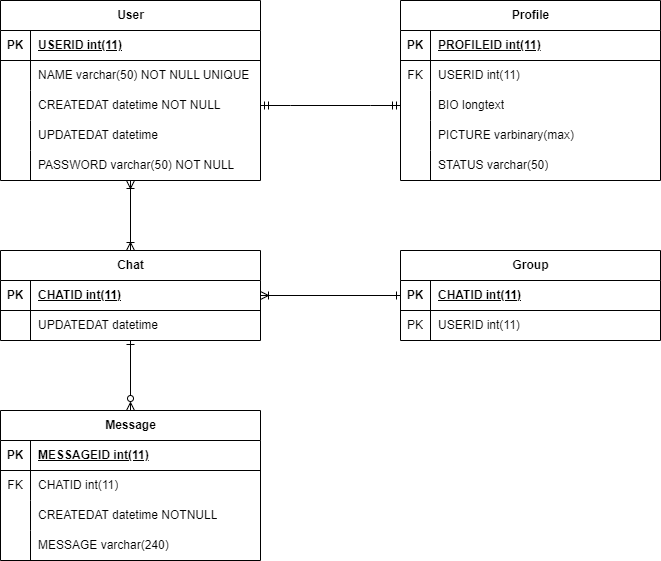

The diagram above was exported from draw.io. Its source (the exported page's mxGraphModel, read from the mxfile embedded in the PNG):
<mxGraphModel dx="1050" dy="587" grid="1" gridSize="10" guides="1" tooltips="1" connect="0" arrows="1" fold="1" page="1" pageScale="1" pageWidth="850" pageHeight="1100" background="#ffffff" math="0" shadow="0" extFonts="Permanent Marker^https://fonts.googleapis.com/css?family=Permanent+Marker">
  <root>
    <mxCell id="0" />
    <mxCell id="1" parent="0" />
    <mxCell id="Lqu6brre2ZVitz-guy1G-4" value="User" style="shape=table;startSize=30;container=1;collapsible=1;childLayout=tableLayout;fixedRows=1;rowLines=0;fontStyle=1;align=center;resizeLast=1;html=1;" parent="1" vertex="1">
      <mxGeometry x="80" y="80" width="260" height="180" as="geometry" />
    </mxCell>
    <mxCell id="Lqu6brre2ZVitz-guy1G-5" value="" style="shape=tableRow;horizontal=0;startSize=0;swimlaneHead=0;swimlaneBody=0;fillColor=none;collapsible=0;dropTarget=0;points=[[0,0.5],[1,0.5]];portConstraint=eastwest;top=0;left=0;right=0;bottom=1;" parent="Lqu6brre2ZVitz-guy1G-4" vertex="1">
      <mxGeometry y="30" width="260" height="30" as="geometry" />
    </mxCell>
    <mxCell id="Lqu6brre2ZVitz-guy1G-6" value="PK" style="shape=partialRectangle;connectable=0;fillColor=none;top=0;left=0;bottom=0;right=0;fontStyle=1;overflow=hidden;whiteSpace=wrap;html=1;" parent="Lqu6brre2ZVitz-guy1G-5" vertex="1">
      <mxGeometry width="30" height="30" as="geometry">
        <mxRectangle width="30" height="30" as="alternateBounds" />
      </mxGeometry>
    </mxCell>
    <mxCell id="Lqu6brre2ZVitz-guy1G-7" value="USERID int(11)" style="shape=partialRectangle;connectable=0;fillColor=none;top=0;left=0;bottom=0;right=0;align=left;spacingLeft=6;fontStyle=5;overflow=hidden;whiteSpace=wrap;html=1;" parent="Lqu6brre2ZVitz-guy1G-5" vertex="1">
      <mxGeometry x="30" width="230" height="30" as="geometry">
        <mxRectangle width="230" height="30" as="alternateBounds" />
      </mxGeometry>
    </mxCell>
    <mxCell id="Lqu6brre2ZVitz-guy1G-8" value="" style="shape=tableRow;horizontal=0;startSize=0;swimlaneHead=0;swimlaneBody=0;fillColor=none;collapsible=0;dropTarget=0;points=[[0,0.5],[1,0.5]];portConstraint=eastwest;top=0;left=0;right=0;bottom=0;" parent="Lqu6brre2ZVitz-guy1G-4" vertex="1">
      <mxGeometry y="60" width="260" height="30" as="geometry" />
    </mxCell>
    <mxCell id="Lqu6brre2ZVitz-guy1G-9" value="" style="shape=partialRectangle;connectable=0;fillColor=none;top=0;left=0;bottom=0;right=0;editable=1;overflow=hidden;whiteSpace=wrap;html=1;" parent="Lqu6brre2ZVitz-guy1G-8" vertex="1">
      <mxGeometry width="30" height="30" as="geometry">
        <mxRectangle width="30" height="30" as="alternateBounds" />
      </mxGeometry>
    </mxCell>
    <mxCell id="Lqu6brre2ZVitz-guy1G-10" value="NAME varchar(50) NOT NULL UNIQUE" style="shape=partialRectangle;connectable=0;fillColor=none;top=0;left=0;bottom=0;right=0;align=left;spacingLeft=6;overflow=hidden;whiteSpace=wrap;html=1;" parent="Lqu6brre2ZVitz-guy1G-8" vertex="1">
      <mxGeometry x="30" width="230" height="30" as="geometry">
        <mxRectangle width="230" height="30" as="alternateBounds" />
      </mxGeometry>
    </mxCell>
    <mxCell id="Lqu6brre2ZVitz-guy1G-11" value="" style="shape=tableRow;horizontal=0;startSize=0;swimlaneHead=0;swimlaneBody=0;fillColor=none;collapsible=0;dropTarget=0;points=[[0,0.5],[1,0.5]];portConstraint=eastwest;top=0;left=0;right=0;bottom=0;" parent="Lqu6brre2ZVitz-guy1G-4" vertex="1">
      <mxGeometry y="90" width="260" height="30" as="geometry" />
    </mxCell>
    <mxCell id="Lqu6brre2ZVitz-guy1G-12" value="" style="shape=partialRectangle;connectable=0;fillColor=none;top=0;left=0;bottom=0;right=0;editable=1;overflow=hidden;whiteSpace=wrap;html=1;" parent="Lqu6brre2ZVitz-guy1G-11" vertex="1">
      <mxGeometry width="30" height="30" as="geometry">
        <mxRectangle width="30" height="30" as="alternateBounds" />
      </mxGeometry>
    </mxCell>
    <mxCell id="Lqu6brre2ZVitz-guy1G-13" value="CREATEDAT datetime NOT NULL" style="shape=partialRectangle;connectable=0;fillColor=none;top=0;left=0;bottom=0;right=0;align=left;spacingLeft=6;overflow=hidden;whiteSpace=wrap;html=1;" parent="Lqu6brre2ZVitz-guy1G-11" vertex="1">
      <mxGeometry x="30" width="230" height="30" as="geometry">
        <mxRectangle width="230" height="30" as="alternateBounds" />
      </mxGeometry>
    </mxCell>
    <mxCell id="Lqu6brre2ZVitz-guy1G-46" value="" style="shape=tableRow;horizontal=0;startSize=0;swimlaneHead=0;swimlaneBody=0;fillColor=none;collapsible=0;dropTarget=0;points=[[0,0.5],[1,0.5]];portConstraint=eastwest;top=0;left=0;right=0;bottom=0;" parent="Lqu6brre2ZVitz-guy1G-4" vertex="1">
      <mxGeometry y="120" width="260" height="30" as="geometry" />
    </mxCell>
    <mxCell id="Lqu6brre2ZVitz-guy1G-47" value="" style="shape=partialRectangle;connectable=0;fillColor=none;top=0;left=0;bottom=0;right=0;editable=1;overflow=hidden;whiteSpace=wrap;html=1;" parent="Lqu6brre2ZVitz-guy1G-46" vertex="1">
      <mxGeometry width="30" height="30" as="geometry">
        <mxRectangle width="30" height="30" as="alternateBounds" />
      </mxGeometry>
    </mxCell>
    <mxCell id="Lqu6brre2ZVitz-guy1G-48" value="UPDATEDAT datetime" style="shape=partialRectangle;connectable=0;fillColor=none;top=0;left=0;bottom=0;right=0;align=left;spacingLeft=6;overflow=hidden;whiteSpace=wrap;html=1;" parent="Lqu6brre2ZVitz-guy1G-46" vertex="1">
      <mxGeometry x="30" width="230" height="30" as="geometry">
        <mxRectangle width="230" height="30" as="alternateBounds" />
      </mxGeometry>
    </mxCell>
    <mxCell id="Lqu6brre2ZVitz-guy1G-14" value="" style="shape=tableRow;horizontal=0;startSize=0;swimlaneHead=0;swimlaneBody=0;fillColor=none;collapsible=0;dropTarget=0;points=[[0,0.5],[1,0.5]];portConstraint=eastwest;top=0;left=0;right=0;bottom=0;" parent="Lqu6brre2ZVitz-guy1G-4" vertex="1">
      <mxGeometry y="150" width="260" height="30" as="geometry" />
    </mxCell>
    <mxCell id="Lqu6brre2ZVitz-guy1G-15" value="" style="shape=partialRectangle;connectable=0;fillColor=none;top=0;left=0;bottom=0;right=0;editable=1;overflow=hidden;whiteSpace=wrap;html=1;" parent="Lqu6brre2ZVitz-guy1G-14" vertex="1">
      <mxGeometry width="30" height="30" as="geometry">
        <mxRectangle width="30" height="30" as="alternateBounds" />
      </mxGeometry>
    </mxCell>
    <mxCell id="Lqu6brre2ZVitz-guy1G-16" value="PASSWORD varchar(50) NOT NULL" style="shape=partialRectangle;connectable=0;fillColor=none;top=0;left=0;bottom=0;right=0;align=left;spacingLeft=6;overflow=hidden;whiteSpace=wrap;html=1;" parent="Lqu6brre2ZVitz-guy1G-14" vertex="1">
      <mxGeometry x="30" width="230" height="30" as="geometry">
        <mxRectangle width="230" height="30" as="alternateBounds" />
      </mxGeometry>
    </mxCell>
    <mxCell id="Lqu6brre2ZVitz-guy1G-50" value="Profile" style="shape=table;startSize=30;container=1;collapsible=1;childLayout=tableLayout;fixedRows=1;rowLines=0;fontStyle=1;align=center;resizeLast=1;html=1;" parent="1" vertex="1">
      <mxGeometry x="480" y="80" width="260" height="180" as="geometry" />
    </mxCell>
    <mxCell id="Lqu6brre2ZVitz-guy1G-51" value="" style="shape=tableRow;horizontal=0;startSize=0;swimlaneHead=0;swimlaneBody=0;fillColor=none;collapsible=0;dropTarget=0;points=[[0,0.5],[1,0.5]];portConstraint=eastwest;top=0;left=0;right=0;bottom=1;" parent="Lqu6brre2ZVitz-guy1G-50" vertex="1">
      <mxGeometry y="30" width="260" height="30" as="geometry" />
    </mxCell>
    <mxCell id="Lqu6brre2ZVitz-guy1G-52" value="PK" style="shape=partialRectangle;connectable=0;fillColor=none;top=0;left=0;bottom=0;right=0;fontStyle=1;overflow=hidden;whiteSpace=wrap;html=1;" parent="Lqu6brre2ZVitz-guy1G-51" vertex="1">
      <mxGeometry width="30" height="30" as="geometry">
        <mxRectangle width="30" height="30" as="alternateBounds" />
      </mxGeometry>
    </mxCell>
    <mxCell id="Lqu6brre2ZVitz-guy1G-53" value="PROFILEID int(11)" style="shape=partialRectangle;connectable=0;fillColor=none;top=0;left=0;bottom=0;right=0;align=left;spacingLeft=6;fontStyle=5;overflow=hidden;whiteSpace=wrap;html=1;" parent="Lqu6brre2ZVitz-guy1G-51" vertex="1">
      <mxGeometry x="30" width="230" height="30" as="geometry">
        <mxRectangle width="230" height="30" as="alternateBounds" />
      </mxGeometry>
    </mxCell>
    <mxCell id="Lqu6brre2ZVitz-guy1G-54" value="" style="shape=tableRow;horizontal=0;startSize=0;swimlaneHead=0;swimlaneBody=0;fillColor=none;collapsible=0;dropTarget=0;points=[[0,0.5],[1,0.5]];portConstraint=eastwest;top=0;left=0;right=0;bottom=0;" parent="Lqu6brre2ZVitz-guy1G-50" vertex="1">
      <mxGeometry y="60" width="260" height="30" as="geometry" />
    </mxCell>
    <mxCell id="Lqu6brre2ZVitz-guy1G-55" value="FK&lt;br&gt;" style="shape=partialRectangle;connectable=0;fillColor=none;top=0;left=0;bottom=0;right=0;editable=1;overflow=hidden;whiteSpace=wrap;html=1;" parent="Lqu6brre2ZVitz-guy1G-54" vertex="1">
      <mxGeometry width="30" height="30" as="geometry">
        <mxRectangle width="30" height="30" as="alternateBounds" />
      </mxGeometry>
    </mxCell>
    <mxCell id="Lqu6brre2ZVitz-guy1G-56" value="USERID int(11)" style="shape=partialRectangle;connectable=0;fillColor=none;top=0;left=0;bottom=0;right=0;align=left;spacingLeft=6;overflow=hidden;whiteSpace=wrap;html=1;" parent="Lqu6brre2ZVitz-guy1G-54" vertex="1">
      <mxGeometry x="30" width="230" height="30" as="geometry">
        <mxRectangle width="230" height="30" as="alternateBounds" />
      </mxGeometry>
    </mxCell>
    <mxCell id="Lqu6brre2ZVitz-guy1G-57" value="" style="shape=tableRow;horizontal=0;startSize=0;swimlaneHead=0;swimlaneBody=0;fillColor=none;collapsible=0;dropTarget=0;points=[[0,0.5],[1,0.5]];portConstraint=eastwest;top=0;left=0;right=0;bottom=0;" parent="Lqu6brre2ZVitz-guy1G-50" vertex="1">
      <mxGeometry y="90" width="260" height="30" as="geometry" />
    </mxCell>
    <mxCell id="Lqu6brre2ZVitz-guy1G-58" value="" style="shape=partialRectangle;connectable=0;fillColor=none;top=0;left=0;bottom=0;right=0;editable=1;overflow=hidden;whiteSpace=wrap;html=1;" parent="Lqu6brre2ZVitz-guy1G-57" vertex="1">
      <mxGeometry width="30" height="30" as="geometry">
        <mxRectangle width="30" height="30" as="alternateBounds" />
      </mxGeometry>
    </mxCell>
    <mxCell id="Lqu6brre2ZVitz-guy1G-59" value="BIO longtext" style="shape=partialRectangle;connectable=0;fillColor=none;top=0;left=0;bottom=0;right=0;align=left;spacingLeft=6;overflow=hidden;whiteSpace=wrap;html=1;" parent="Lqu6brre2ZVitz-guy1G-57" vertex="1">
      <mxGeometry x="30" width="230" height="30" as="geometry">
        <mxRectangle width="230" height="30" as="alternateBounds" />
      </mxGeometry>
    </mxCell>
    <mxCell id="Lqu6brre2ZVitz-guy1G-60" value="" style="shape=tableRow;horizontal=0;startSize=0;swimlaneHead=0;swimlaneBody=0;fillColor=none;collapsible=0;dropTarget=0;points=[[0,0.5],[1,0.5]];portConstraint=eastwest;top=0;left=0;right=0;bottom=0;" parent="Lqu6brre2ZVitz-guy1G-50" vertex="1">
      <mxGeometry y="120" width="260" height="30" as="geometry" />
    </mxCell>
    <mxCell id="Lqu6brre2ZVitz-guy1G-61" value="" style="shape=partialRectangle;connectable=0;fillColor=none;top=0;left=0;bottom=0;right=0;editable=1;overflow=hidden;whiteSpace=wrap;html=1;" parent="Lqu6brre2ZVitz-guy1G-60" vertex="1">
      <mxGeometry width="30" height="30" as="geometry">
        <mxRectangle width="30" height="30" as="alternateBounds" />
      </mxGeometry>
    </mxCell>
    <mxCell id="Lqu6brre2ZVitz-guy1G-62" value="PICTURE varbinary(max)" style="shape=partialRectangle;connectable=0;fillColor=none;top=0;left=0;bottom=0;right=0;align=left;spacingLeft=6;overflow=hidden;whiteSpace=wrap;html=1;" parent="Lqu6brre2ZVitz-guy1G-60" vertex="1">
      <mxGeometry x="30" width="230" height="30" as="geometry">
        <mxRectangle width="230" height="30" as="alternateBounds" />
      </mxGeometry>
    </mxCell>
    <mxCell id="Lqu6brre2ZVitz-guy1G-63" value="" style="shape=tableRow;horizontal=0;startSize=0;swimlaneHead=0;swimlaneBody=0;fillColor=none;collapsible=0;dropTarget=0;points=[[0,0.5],[1,0.5]];portConstraint=eastwest;top=0;left=0;right=0;bottom=0;" parent="Lqu6brre2ZVitz-guy1G-50" vertex="1">
      <mxGeometry y="150" width="260" height="30" as="geometry" />
    </mxCell>
    <mxCell id="Lqu6brre2ZVitz-guy1G-64" value="" style="shape=partialRectangle;connectable=0;fillColor=none;top=0;left=0;bottom=0;right=0;editable=1;overflow=hidden;whiteSpace=wrap;html=1;" parent="Lqu6brre2ZVitz-guy1G-63" vertex="1">
      <mxGeometry width="30" height="30" as="geometry">
        <mxRectangle width="30" height="30" as="alternateBounds" />
      </mxGeometry>
    </mxCell>
    <mxCell id="Lqu6brre2ZVitz-guy1G-65" value="STATUS varchar(50)" style="shape=partialRectangle;connectable=0;fillColor=none;top=0;left=0;bottom=0;right=0;align=left;spacingLeft=6;overflow=hidden;whiteSpace=wrap;html=1;" parent="Lqu6brre2ZVitz-guy1G-63" vertex="1">
      <mxGeometry x="30" width="230" height="30" as="geometry">
        <mxRectangle width="230" height="30" as="alternateBounds" />
      </mxGeometry>
    </mxCell>
    <mxCell id="Lqu6brre2ZVitz-guy1G-67" value="Chat" style="shape=table;startSize=30;container=1;collapsible=1;childLayout=tableLayout;fixedRows=1;rowLines=0;fontStyle=1;align=center;resizeLast=1;html=1;" parent="1" vertex="1">
      <mxGeometry x="80" y="330" width="260" height="90" as="geometry" />
    </mxCell>
    <mxCell id="Lqu6brre2ZVitz-guy1G-68" value="" style="shape=tableRow;horizontal=0;startSize=0;swimlaneHead=0;swimlaneBody=0;fillColor=none;collapsible=0;dropTarget=0;points=[[0,0.5],[1,0.5]];portConstraint=eastwest;top=0;left=0;right=0;bottom=1;" parent="Lqu6brre2ZVitz-guy1G-67" vertex="1">
      <mxGeometry y="30" width="260" height="30" as="geometry" />
    </mxCell>
    <mxCell id="Lqu6brre2ZVitz-guy1G-69" value="PK" style="shape=partialRectangle;connectable=0;fillColor=none;top=0;left=0;bottom=0;right=0;fontStyle=1;overflow=hidden;whiteSpace=wrap;html=1;" parent="Lqu6brre2ZVitz-guy1G-68" vertex="1">
      <mxGeometry width="30" height="30" as="geometry">
        <mxRectangle width="30" height="30" as="alternateBounds" />
      </mxGeometry>
    </mxCell>
    <mxCell id="Lqu6brre2ZVitz-guy1G-70" value="CHATID int(11)" style="shape=partialRectangle;connectable=0;fillColor=none;top=0;left=0;bottom=0;right=0;align=left;spacingLeft=6;fontStyle=5;overflow=hidden;whiteSpace=wrap;html=1;" parent="Lqu6brre2ZVitz-guy1G-68" vertex="1">
      <mxGeometry x="30" width="230" height="30" as="geometry">
        <mxRectangle width="230" height="30" as="alternateBounds" />
      </mxGeometry>
    </mxCell>
    <mxCell id="Lqu6brre2ZVitz-guy1G-71" value="" style="shape=tableRow;horizontal=0;startSize=0;swimlaneHead=0;swimlaneBody=0;fillColor=none;collapsible=0;dropTarget=0;points=[[0,0.5],[1,0.5]];portConstraint=eastwest;top=0;left=0;right=0;bottom=0;" parent="Lqu6brre2ZVitz-guy1G-67" vertex="1">
      <mxGeometry y="60" width="260" height="30" as="geometry" />
    </mxCell>
    <mxCell id="Lqu6brre2ZVitz-guy1G-72" value="" style="shape=partialRectangle;connectable=0;fillColor=none;top=0;left=0;bottom=0;right=0;editable=1;overflow=hidden;whiteSpace=wrap;html=1;" parent="Lqu6brre2ZVitz-guy1G-71" vertex="1">
      <mxGeometry width="30" height="30" as="geometry">
        <mxRectangle width="30" height="30" as="alternateBounds" />
      </mxGeometry>
    </mxCell>
    <mxCell id="Lqu6brre2ZVitz-guy1G-73" value="UPDATEDAT datetime" style="shape=partialRectangle;connectable=0;fillColor=none;top=0;left=0;bottom=0;right=0;align=left;spacingLeft=6;overflow=hidden;whiteSpace=wrap;html=1;" parent="Lqu6brre2ZVitz-guy1G-71" vertex="1">
      <mxGeometry x="30" width="230" height="30" as="geometry">
        <mxRectangle width="230" height="30" as="alternateBounds" />
      </mxGeometry>
    </mxCell>
    <mxCell id="Lqu6brre2ZVitz-guy1G-83" value="Group" style="shape=table;startSize=30;container=1;collapsible=1;childLayout=tableLayout;fixedRows=1;rowLines=0;fontStyle=1;align=center;resizeLast=1;html=1;" parent="1" vertex="1">
      <mxGeometry x="480" y="330" width="260" height="90" as="geometry" />
    </mxCell>
    <mxCell id="Lqu6brre2ZVitz-guy1G-84" value="" style="shape=tableRow;horizontal=0;startSize=0;swimlaneHead=0;swimlaneBody=0;fillColor=none;collapsible=0;dropTarget=0;points=[[0,0.5],[1,0.5]];portConstraint=eastwest;top=0;left=0;right=0;bottom=1;" parent="Lqu6brre2ZVitz-guy1G-83" vertex="1">
      <mxGeometry y="30" width="260" height="30" as="geometry" />
    </mxCell>
    <mxCell id="Lqu6brre2ZVitz-guy1G-85" value="PK" style="shape=partialRectangle;connectable=0;fillColor=none;top=0;left=0;bottom=0;right=0;fontStyle=1;overflow=hidden;whiteSpace=wrap;html=1;" parent="Lqu6brre2ZVitz-guy1G-84" vertex="1">
      <mxGeometry width="30" height="30" as="geometry">
        <mxRectangle width="30" height="30" as="alternateBounds" />
      </mxGeometry>
    </mxCell>
    <mxCell id="Lqu6brre2ZVitz-guy1G-86" value="CHATID int(11)" style="shape=partialRectangle;connectable=0;fillColor=none;top=0;left=0;bottom=0;right=0;align=left;spacingLeft=6;fontStyle=5;overflow=hidden;whiteSpace=wrap;html=1;" parent="Lqu6brre2ZVitz-guy1G-84" vertex="1">
      <mxGeometry x="30" width="230" height="30" as="geometry">
        <mxRectangle width="230" height="30" as="alternateBounds" />
      </mxGeometry>
    </mxCell>
    <mxCell id="Lqu6brre2ZVitz-guy1G-87" value="" style="shape=tableRow;horizontal=0;startSize=0;swimlaneHead=0;swimlaneBody=0;fillColor=none;collapsible=0;dropTarget=0;points=[[0,0.5],[1,0.5]];portConstraint=eastwest;top=0;left=0;right=0;bottom=0;" parent="Lqu6brre2ZVitz-guy1G-83" vertex="1">
      <mxGeometry y="60" width="260" height="30" as="geometry" />
    </mxCell>
    <mxCell id="Lqu6brre2ZVitz-guy1G-88" value="PK" style="shape=partialRectangle;connectable=0;fillColor=none;top=0;left=0;bottom=0;right=0;editable=1;overflow=hidden;whiteSpace=wrap;html=1;" parent="Lqu6brre2ZVitz-guy1G-87" vertex="1">
      <mxGeometry width="30" height="30" as="geometry">
        <mxRectangle width="30" height="30" as="alternateBounds" />
      </mxGeometry>
    </mxCell>
    <mxCell id="Lqu6brre2ZVitz-guy1G-89" value="USERID int(11)" style="shape=partialRectangle;connectable=0;fillColor=none;top=0;left=0;bottom=0;right=0;align=left;spacingLeft=6;overflow=hidden;whiteSpace=wrap;html=1;" parent="Lqu6brre2ZVitz-guy1G-87" vertex="1">
      <mxGeometry x="30" width="230" height="30" as="geometry">
        <mxRectangle width="230" height="30" as="alternateBounds" />
      </mxGeometry>
    </mxCell>
    <mxCell id="Lqu6brre2ZVitz-guy1G-99" value="Message" style="shape=table;startSize=30;container=1;collapsible=1;childLayout=tableLayout;fixedRows=1;rowLines=0;fontStyle=1;align=center;resizeLast=1;html=1;" parent="1" vertex="1">
      <mxGeometry x="80" y="490" width="260" height="150" as="geometry" />
    </mxCell>
    <mxCell id="Lqu6brre2ZVitz-guy1G-100" value="" style="shape=tableRow;horizontal=0;startSize=0;swimlaneHead=0;swimlaneBody=0;fillColor=none;collapsible=0;dropTarget=0;points=[[0,0.5],[1,0.5]];portConstraint=eastwest;top=0;left=0;right=0;bottom=1;" parent="Lqu6brre2ZVitz-guy1G-99" vertex="1">
      <mxGeometry y="30" width="260" height="30" as="geometry" />
    </mxCell>
    <mxCell id="Lqu6brre2ZVitz-guy1G-101" value="PK" style="shape=partialRectangle;connectable=0;fillColor=none;top=0;left=0;bottom=0;right=0;fontStyle=1;overflow=hidden;whiteSpace=wrap;html=1;" parent="Lqu6brre2ZVitz-guy1G-100" vertex="1">
      <mxGeometry width="30" height="30" as="geometry">
        <mxRectangle width="30" height="30" as="alternateBounds" />
      </mxGeometry>
    </mxCell>
    <mxCell id="Lqu6brre2ZVitz-guy1G-102" value="MESSAGEID int(11)" style="shape=partialRectangle;connectable=0;fillColor=none;top=0;left=0;bottom=0;right=0;align=left;spacingLeft=6;fontStyle=5;overflow=hidden;whiteSpace=wrap;html=1;" parent="Lqu6brre2ZVitz-guy1G-100" vertex="1">
      <mxGeometry x="30" width="230" height="30" as="geometry">
        <mxRectangle width="230" height="30" as="alternateBounds" />
      </mxGeometry>
    </mxCell>
    <mxCell id="Lqu6brre2ZVitz-guy1G-103" value="" style="shape=tableRow;horizontal=0;startSize=0;swimlaneHead=0;swimlaneBody=0;fillColor=none;collapsible=0;dropTarget=0;points=[[0,0.5],[1,0.5]];portConstraint=eastwest;top=0;left=0;right=0;bottom=0;" parent="Lqu6brre2ZVitz-guy1G-99" vertex="1">
      <mxGeometry y="60" width="260" height="30" as="geometry" />
    </mxCell>
    <mxCell id="Lqu6brre2ZVitz-guy1G-104" value="FK&lt;br&gt;" style="shape=partialRectangle;connectable=0;fillColor=none;top=0;left=0;bottom=0;right=0;editable=1;overflow=hidden;whiteSpace=wrap;html=1;" parent="Lqu6brre2ZVitz-guy1G-103" vertex="1">
      <mxGeometry width="30" height="30" as="geometry">
        <mxRectangle width="30" height="30" as="alternateBounds" />
      </mxGeometry>
    </mxCell>
    <mxCell id="Lqu6brre2ZVitz-guy1G-105" value="CHATID int(11)" style="shape=partialRectangle;connectable=0;fillColor=none;top=0;left=0;bottom=0;right=0;align=left;spacingLeft=6;overflow=hidden;whiteSpace=wrap;html=1;" parent="Lqu6brre2ZVitz-guy1G-103" vertex="1">
      <mxGeometry x="30" width="230" height="30" as="geometry">
        <mxRectangle width="230" height="30" as="alternateBounds" />
      </mxGeometry>
    </mxCell>
    <mxCell id="Lqu6brre2ZVitz-guy1G-106" value="" style="shape=tableRow;horizontal=0;startSize=0;swimlaneHead=0;swimlaneBody=0;fillColor=none;collapsible=0;dropTarget=0;points=[[0,0.5],[1,0.5]];portConstraint=eastwest;top=0;left=0;right=0;bottom=0;" parent="Lqu6brre2ZVitz-guy1G-99" vertex="1">
      <mxGeometry y="90" width="260" height="30" as="geometry" />
    </mxCell>
    <mxCell id="Lqu6brre2ZVitz-guy1G-107" value="" style="shape=partialRectangle;connectable=0;fillColor=none;top=0;left=0;bottom=0;right=0;editable=1;overflow=hidden;whiteSpace=wrap;html=1;" parent="Lqu6brre2ZVitz-guy1G-106" vertex="1">
      <mxGeometry width="30" height="30" as="geometry">
        <mxRectangle width="30" height="30" as="alternateBounds" />
      </mxGeometry>
    </mxCell>
    <mxCell id="Lqu6brre2ZVitz-guy1G-108" value="CREATEDAT datetime NOTNULL" style="shape=partialRectangle;connectable=0;fillColor=none;top=0;left=0;bottom=0;right=0;align=left;spacingLeft=6;overflow=hidden;whiteSpace=wrap;html=1;" parent="Lqu6brre2ZVitz-guy1G-106" vertex="1">
      <mxGeometry x="30" width="230" height="30" as="geometry">
        <mxRectangle width="230" height="30" as="alternateBounds" />
      </mxGeometry>
    </mxCell>
    <mxCell id="Lqu6brre2ZVitz-guy1G-109" value="" style="shape=tableRow;horizontal=0;startSize=0;swimlaneHead=0;swimlaneBody=0;fillColor=none;collapsible=0;dropTarget=0;points=[[0,0.5],[1,0.5]];portConstraint=eastwest;top=0;left=0;right=0;bottom=0;" parent="Lqu6brre2ZVitz-guy1G-99" vertex="1">
      <mxGeometry y="120" width="260" height="30" as="geometry" />
    </mxCell>
    <mxCell id="Lqu6brre2ZVitz-guy1G-110" value="" style="shape=partialRectangle;connectable=0;fillColor=none;top=0;left=0;bottom=0;right=0;editable=1;overflow=hidden;whiteSpace=wrap;html=1;" parent="Lqu6brre2ZVitz-guy1G-109" vertex="1">
      <mxGeometry width="30" height="30" as="geometry">
        <mxRectangle width="30" height="30" as="alternateBounds" />
      </mxGeometry>
    </mxCell>
    <mxCell id="Lqu6brre2ZVitz-guy1G-111" value="MESSAGE varchar(240)" style="shape=partialRectangle;connectable=0;fillColor=none;top=0;left=0;bottom=0;right=0;align=left;spacingLeft=6;overflow=hidden;whiteSpace=wrap;html=1;" parent="Lqu6brre2ZVitz-guy1G-109" vertex="1">
      <mxGeometry x="30" width="230" height="30" as="geometry">
        <mxRectangle width="230" height="30" as="alternateBounds" />
      </mxGeometry>
    </mxCell>
    <mxCell id="Lqu6brre2ZVitz-guy1G-119" value="" style="edgeStyle=entityRelationEdgeStyle;fontSize=12;html=1;endArrow=ERmandOne;startArrow=ERmandOne;rounded=0;" parent="1" source="Lqu6brre2ZVitz-guy1G-11" target="Lqu6brre2ZVitz-guy1G-57" edge="1">
      <mxGeometry width="100" height="100" relative="1" as="geometry">
        <mxPoint x="380" y="370" as="sourcePoint" />
        <mxPoint x="480" y="270" as="targetPoint" />
      </mxGeometry>
    </mxCell>
    <mxCell id="Lqu6brre2ZVitz-guy1G-125" value="" style="edgeStyle=none;orthogonalLoop=1;jettySize=auto;html=1;rounded=0;strokeColor=none;" parent="1" source="Lqu6brre2ZVitz-guy1G-4" target="Lqu6brre2ZVitz-guy1G-67" edge="1">
      <mxGeometry width="80" relative="1" as="geometry">
        <mxPoint x="430" y="320" as="sourcePoint" />
        <mxPoint x="510" y="320" as="targetPoint" />
        <Array as="points" />
      </mxGeometry>
    </mxCell>
    <mxCell id="Lqu6brre2ZVitz-guy1G-126" value="" style="edgeStyle=none;orthogonalLoop=1;jettySize=auto;html=1;rounded=0;startArrow=ERoneToMany;startFill=0;endArrow=ERoneToMany;endFill=0;" parent="1" source="Lqu6brre2ZVitz-guy1G-4" target="Lqu6brre2ZVitz-guy1G-67" edge="1">
      <mxGeometry width="80" relative="1" as="geometry">
        <mxPoint x="430" y="320" as="sourcePoint" />
        <mxPoint x="510" y="320" as="targetPoint" />
        <Array as="points" />
      </mxGeometry>
    </mxCell>
    <mxCell id="Lqu6brre2ZVitz-guy1G-127" value="" style="edgeStyle=none;orthogonalLoop=1;jettySize=auto;html=1;rounded=0;startArrow=ERone;startFill=0;endArrow=ERzeroToMany;endFill=0;" parent="1" source="Lqu6brre2ZVitz-guy1G-67" target="Lqu6brre2ZVitz-guy1G-99" edge="1">
      <mxGeometry width="80" relative="1" as="geometry">
        <mxPoint x="440" y="480" as="sourcePoint" />
        <mxPoint x="520" y="480" as="targetPoint" />
        <Array as="points" />
      </mxGeometry>
    </mxCell>
    <mxCell id="Lqu6brre2ZVitz-guy1G-129" value="" style="edgeStyle=none;orthogonalLoop=1;jettySize=auto;html=1;rounded=0;endArrow=ERone;endFill=0;startArrow=ERoneToMany;startFill=0;" parent="1" source="Lqu6brre2ZVitz-guy1G-67" target="Lqu6brre2ZVitz-guy1G-83" edge="1">
      <mxGeometry width="80" relative="1" as="geometry">
        <mxPoint x="410" y="370" as="sourcePoint" />
        <mxPoint x="490" y="370" as="targetPoint" />
        <Array as="points" />
      </mxGeometry>
    </mxCell>
  </root>
</mxGraphModel>